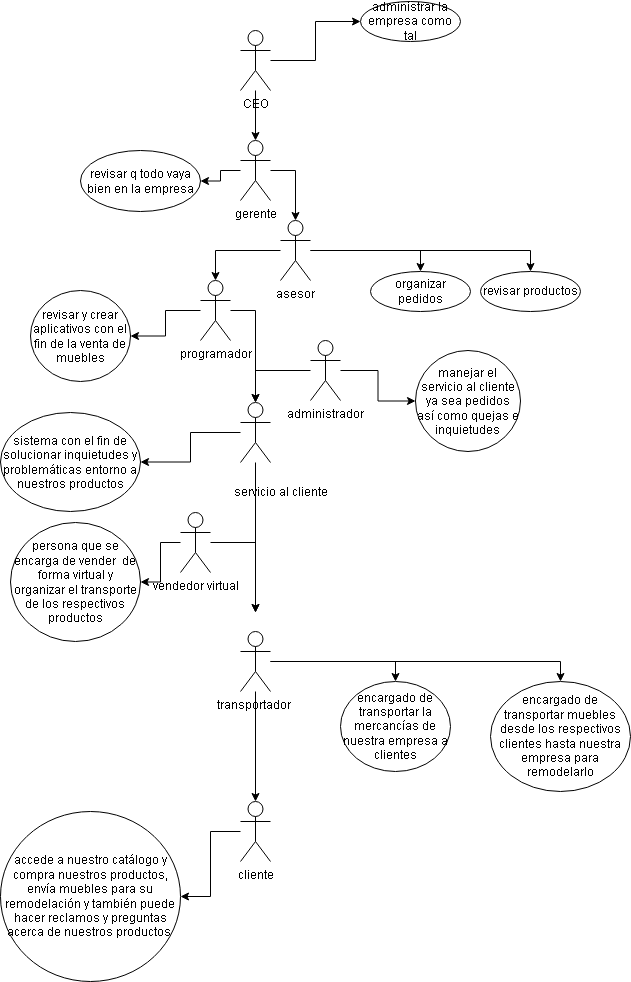

The diagram above was exported from draw.io. Its source (the exported page's mxGraphModel, read from the mxfile embedded in the PNG):
<mxGraphModel dx="866" dy="1619" grid="1" gridSize="10" guides="1" tooltips="1" connect="1" arrows="1" fold="1" page="1" pageScale="1" pageWidth="827" pageHeight="1169" math="0" shadow="0">
  <root>
    <mxCell id="0" />
    <mxCell id="1" parent="0" />
    <mxCell id="38AJ3Xvxhk7qYavxkDN1-59" style="edgeStyle=orthogonalEdgeStyle;rounded=0;orthogonalLoop=1;jettySize=auto;html=1;entryX=0.5;entryY=0;entryDx=0;entryDy=0;entryPerimeter=0;fontColor=#000000;" parent="1" source="38AJ3Xvxhk7qYavxkDN1-19" target="38AJ3Xvxhk7qYavxkDN1-20" edge="1">
      <mxGeometry relative="1" as="geometry" />
    </mxCell>
    <mxCell id="38AJ3Xvxhk7qYavxkDN1-74" style="edgeStyle=orthogonalEdgeStyle;rounded=0;orthogonalLoop=1;jettySize=auto;html=1;entryX=1;entryY=0.5;entryDx=0;entryDy=0;fontColor=#000000;" parent="1" source="38AJ3Xvxhk7qYavxkDN1-19" target="38AJ3Xvxhk7qYavxkDN1-71" edge="1">
      <mxGeometry relative="1" as="geometry" />
    </mxCell>
    <mxCell id="38AJ3Xvxhk7qYavxkDN1-19" value="programador" style="shape=umlActor;verticalLabelPosition=bottom;verticalAlign=top;html=1;fontColor=#000000;" parent="1" vertex="1">
      <mxGeometry x="210" y="119" width="30" height="60" as="geometry" />
    </mxCell>
    <mxCell id="38AJ3Xvxhk7qYavxkDN1-43" style="edgeStyle=orthogonalEdgeStyle;rounded=0;orthogonalLoop=1;jettySize=auto;html=1;entryX=0.5;entryY=0;entryDx=0;entryDy=0;entryPerimeter=0;fontColor=#000000;" parent="1" edge="1">
      <mxGeometry relative="1" as="geometry">
        <mxPoint x="265" y="301" as="sourcePoint" />
        <mxPoint x="265" y="451" as="targetPoint" />
      </mxGeometry>
    </mxCell>
    <mxCell id="38AJ3Xvxhk7qYavxkDN1-78" style="edgeStyle=orthogonalEdgeStyle;rounded=0;orthogonalLoop=1;jettySize=auto;html=1;entryX=1;entryY=0.5;entryDx=0;entryDy=0;fontColor=#000000;" parent="1" source="38AJ3Xvxhk7qYavxkDN1-20" target="38AJ3Xvxhk7qYavxkDN1-76" edge="1">
      <mxGeometry relative="1" as="geometry" />
    </mxCell>
    <mxCell id="38AJ3Xvxhk7qYavxkDN1-20" value="" style="shape=umlActor;verticalLabelPosition=bottom;verticalAlign=top;html=1;fontColor=#000000;" parent="1" vertex="1">
      <mxGeometry x="250" y="241" width="30" height="60" as="geometry" />
    </mxCell>
    <mxCell id="38AJ3Xvxhk7qYavxkDN1-61" style="edgeStyle=orthogonalEdgeStyle;rounded=0;orthogonalLoop=1;jettySize=auto;html=1;entryX=0.5;entryY=0;entryDx=0;entryDy=0;entryPerimeter=0;fontColor=#000000;" parent="1" source="38AJ3Xvxhk7qYavxkDN1-21" target="38AJ3Xvxhk7qYavxkDN1-22" edge="1">
      <mxGeometry relative="1" as="geometry" />
    </mxCell>
    <mxCell id="38AJ3Xvxhk7qYavxkDN1-68" style="edgeStyle=orthogonalEdgeStyle;rounded=0;orthogonalLoop=1;jettySize=auto;html=1;entryX=1;entryY=0.5;entryDx=0;entryDy=0;fontColor=#000000;" parent="1" source="38AJ3Xvxhk7qYavxkDN1-21" target="38AJ3Xvxhk7qYavxkDN1-64" edge="1">
      <mxGeometry relative="1" as="geometry" />
    </mxCell>
    <mxCell id="38AJ3Xvxhk7qYavxkDN1-21" value="gerente" style="shape=umlActor;verticalLabelPosition=bottom;verticalAlign=top;html=1;fontColor=#000000;" parent="1" vertex="1">
      <mxGeometry x="250" y="-21" width="30" height="60" as="geometry" />
    </mxCell>
    <mxCell id="38AJ3Xvxhk7qYavxkDN1-60" style="edgeStyle=orthogonalEdgeStyle;rounded=0;orthogonalLoop=1;jettySize=auto;html=1;entryX=0.5;entryY=0;entryDx=0;entryDy=0;entryPerimeter=0;fontColor=#000000;" parent="1" source="38AJ3Xvxhk7qYavxkDN1-22" target="38AJ3Xvxhk7qYavxkDN1-19" edge="1">
      <mxGeometry relative="1" as="geometry" />
    </mxCell>
    <mxCell id="38AJ3Xvxhk7qYavxkDN1-69" style="edgeStyle=orthogonalEdgeStyle;rounded=0;orthogonalLoop=1;jettySize=auto;html=1;fontColor=#000000;entryX=0.5;entryY=0;entryDx=0;entryDy=0;" parent="1" source="38AJ3Xvxhk7qYavxkDN1-22" target="38AJ3Xvxhk7qYavxkDN1-70" edge="1">
      <mxGeometry relative="1" as="geometry">
        <mxPoint x="410" y="89" as="targetPoint" />
      </mxGeometry>
    </mxCell>
    <mxCell id="38AJ3Xvxhk7qYavxkDN1-73" style="edgeStyle=orthogonalEdgeStyle;rounded=0;orthogonalLoop=1;jettySize=auto;html=1;entryX=0.5;entryY=0;entryDx=0;entryDy=0;fontColor=#000000;" parent="1" source="38AJ3Xvxhk7qYavxkDN1-22" target="38AJ3Xvxhk7qYavxkDN1-72" edge="1">
      <mxGeometry relative="1" as="geometry" />
    </mxCell>
    <mxCell id="38AJ3Xvxhk7qYavxkDN1-22" value="asesor" style="shape=umlActor;verticalLabelPosition=bottom;verticalAlign=top;html=1;fontColor=#000000;" parent="1" vertex="1">
      <mxGeometry x="290" y="59" width="30" height="60" as="geometry" />
    </mxCell>
    <mxCell id="38AJ3Xvxhk7qYavxkDN1-91" style="edgeStyle=orthogonalEdgeStyle;rounded=0;orthogonalLoop=1;jettySize=auto;html=1;entryX=1;entryY=0.5;entryDx=0;entryDy=0;fontColor=#000000;" parent="1" source="38AJ3Xvxhk7qYavxkDN1-23" target="38AJ3Xvxhk7qYavxkDN1-79" edge="1">
      <mxGeometry relative="1" as="geometry" />
    </mxCell>
    <mxCell id="38AJ3Xvxhk7qYavxkDN1-23" value="cliente" style="shape=umlActor;verticalLabelPosition=bottom;verticalAlign=top;html=1;fontColor=#000000;" parent="1" vertex="1">
      <mxGeometry x="250" y="640" width="30" height="60" as="geometry" />
    </mxCell>
    <mxCell id="38AJ3Xvxhk7qYavxkDN1-34" value="servicio al cliente" style="text;html=1;align=center;verticalAlign=middle;resizable=0;points=[];autosize=1;strokeColor=none;fillColor=none;fontColor=#000000;" parent="1" vertex="1">
      <mxGeometry x="235" y="321" width="110" height="20" as="geometry" />
    </mxCell>
    <mxCell id="38AJ3Xvxhk7qYavxkDN1-87" style="edgeStyle=orthogonalEdgeStyle;rounded=0;orthogonalLoop=1;jettySize=auto;html=1;entryX=0.5;entryY=0;entryDx=0;entryDy=0;fontColor=#000000;" parent="1" source="38AJ3Xvxhk7qYavxkDN1-36" target="38AJ3Xvxhk7qYavxkDN1-86" edge="1">
      <mxGeometry relative="1" as="geometry" />
    </mxCell>
    <mxCell id="38AJ3Xvxhk7qYavxkDN1-88" style="edgeStyle=orthogonalEdgeStyle;rounded=0;orthogonalLoop=1;jettySize=auto;html=1;entryX=0.5;entryY=0;entryDx=0;entryDy=0;fontColor=#000000;" parent="1" source="38AJ3Xvxhk7qYavxkDN1-36" target="38AJ3Xvxhk7qYavxkDN1-85" edge="1">
      <mxGeometry relative="1" as="geometry" />
    </mxCell>
    <mxCell id="38AJ3Xvxhk7qYavxkDN1-92" style="edgeStyle=orthogonalEdgeStyle;rounded=0;orthogonalLoop=1;jettySize=auto;html=1;entryX=0.5;entryY=0;entryDx=0;entryDy=0;entryPerimeter=0;fontColor=#000000;" parent="1" source="38AJ3Xvxhk7qYavxkDN1-36" target="38AJ3Xvxhk7qYavxkDN1-23" edge="1">
      <mxGeometry relative="1" as="geometry" />
    </mxCell>
    <mxCell id="38AJ3Xvxhk7qYavxkDN1-36" value="transportador&amp;nbsp;" style="shape=umlActor;verticalLabelPosition=bottom;verticalAlign=top;html=1;fontColor=#000000;" parent="1" vertex="1">
      <mxGeometry x="250" y="470" width="30" height="60" as="geometry" />
    </mxCell>
    <mxCell id="38AJ3Xvxhk7qYavxkDN1-46" style="edgeStyle=orthogonalEdgeStyle;rounded=0;orthogonalLoop=1;jettySize=auto;html=1;entryX=0.5;entryY=0;entryDx=0;entryDy=0;entryPerimeter=0;fontColor=#000000;" parent="1" source="38AJ3Xvxhk7qYavxkDN1-37" edge="1">
      <mxGeometry relative="1" as="geometry">
        <mxPoint x="265" y="451" as="targetPoint" />
      </mxGeometry>
    </mxCell>
    <mxCell id="38AJ3Xvxhk7qYavxkDN1-82" style="edgeStyle=orthogonalEdgeStyle;rounded=0;orthogonalLoop=1;jettySize=auto;html=1;entryX=1;entryY=0.5;entryDx=0;entryDy=0;fontColor=#000000;" parent="1" source="38AJ3Xvxhk7qYavxkDN1-37" target="38AJ3Xvxhk7qYavxkDN1-80" edge="1">
      <mxGeometry relative="1" as="geometry" />
    </mxCell>
    <mxCell id="38AJ3Xvxhk7qYavxkDN1-37" value="vendedor virtual" style="shape=umlActor;verticalLabelPosition=bottom;verticalAlign=top;html=1;fontColor=#000000;" parent="1" vertex="1">
      <mxGeometry x="190" y="351" width="30" height="60" as="geometry" />
    </mxCell>
    <mxCell id="38AJ3Xvxhk7qYavxkDN1-54" style="edgeStyle=orthogonalEdgeStyle;rounded=0;orthogonalLoop=1;jettySize=auto;html=1;entryX=0.5;entryY=0;entryDx=0;entryDy=0;entryPerimeter=0;fontColor=#000000;" parent="1" source="38AJ3Xvxhk7qYavxkDN1-38" target="38AJ3Xvxhk7qYavxkDN1-21" edge="1">
      <mxGeometry relative="1" as="geometry" />
    </mxCell>
    <mxCell id="38AJ3Xvxhk7qYavxkDN1-66" style="edgeStyle=orthogonalEdgeStyle;rounded=0;orthogonalLoop=1;jettySize=auto;html=1;entryX=0;entryY=0.5;entryDx=0;entryDy=0;fontColor=#000000;" parent="1" source="38AJ3Xvxhk7qYavxkDN1-38" target="38AJ3Xvxhk7qYavxkDN1-65" edge="1">
      <mxGeometry relative="1" as="geometry" />
    </mxCell>
    <mxCell id="38AJ3Xvxhk7qYavxkDN1-38" value="CEO" style="shape=umlActor;verticalLabelPosition=bottom;verticalAlign=top;html=1;fontColor=#000000;" parent="1" vertex="1">
      <mxGeometry x="250" y="-131" width="30" height="60" as="geometry" />
    </mxCell>
    <mxCell id="38AJ3Xvxhk7qYavxkDN1-63" style="edgeStyle=orthogonalEdgeStyle;rounded=0;orthogonalLoop=1;jettySize=auto;html=1;entryX=0.5;entryY=0;entryDx=0;entryDy=0;entryPerimeter=0;fontColor=#000000;" parent="1" source="38AJ3Xvxhk7qYavxkDN1-62" target="38AJ3Xvxhk7qYavxkDN1-20" edge="1">
      <mxGeometry relative="1" as="geometry" />
    </mxCell>
    <mxCell id="38AJ3Xvxhk7qYavxkDN1-77" style="edgeStyle=orthogonalEdgeStyle;rounded=0;orthogonalLoop=1;jettySize=auto;html=1;entryX=0;entryY=0.5;entryDx=0;entryDy=0;fontColor=#000000;" parent="1" source="38AJ3Xvxhk7qYavxkDN1-62" target="38AJ3Xvxhk7qYavxkDN1-75" edge="1">
      <mxGeometry relative="1" as="geometry" />
    </mxCell>
    <mxCell id="38AJ3Xvxhk7qYavxkDN1-62" value="administrador" style="shape=umlActor;verticalLabelPosition=bottom;verticalAlign=top;html=1;fontColor=#000000;" parent="1" vertex="1">
      <mxGeometry x="320" y="179" width="30" height="60" as="geometry" />
    </mxCell>
    <mxCell id="38AJ3Xvxhk7qYavxkDN1-64" value="revisar q todo vaya bien en la empresa" style="ellipse;whiteSpace=wrap;html=1;align=center;fontColor=#000000;" parent="1" vertex="1">
      <mxGeometry x="90" y="-11" width="120" height="61" as="geometry" />
    </mxCell>
    <mxCell id="38AJ3Xvxhk7qYavxkDN1-65" value="administrar la empresa como tal" style="ellipse;whiteSpace=wrap;html=1;align=center;fontColor=#000000;" parent="1" vertex="1">
      <mxGeometry x="370" y="-160" width="100" height="40" as="geometry" />
    </mxCell>
    <mxCell id="38AJ3Xvxhk7qYavxkDN1-70" value="organizar pedidos" style="ellipse;whiteSpace=wrap;html=1;align=center;fontColor=#000000;" parent="1" vertex="1">
      <mxGeometry x="380" y="110" width="100" height="40" as="geometry" />
    </mxCell>
    <mxCell id="38AJ3Xvxhk7qYavxkDN1-71" value="revisar y crear aplicativos con el fin de la venta de muebles" style="ellipse;whiteSpace=wrap;html=1;align=center;fontColor=#000000;" parent="1" vertex="1">
      <mxGeometry x="40" y="129" width="100" height="91" as="geometry" />
    </mxCell>
    <mxCell id="38AJ3Xvxhk7qYavxkDN1-72" value="revisar productos" style="ellipse;whiteSpace=wrap;html=1;align=center;fontColor=#000000;" parent="1" vertex="1">
      <mxGeometry x="490" y="110" width="100" height="40" as="geometry" />
    </mxCell>
    <mxCell id="38AJ3Xvxhk7qYavxkDN1-75" value="manejar el servicio al cliente ya sea pedidos así como quejas e inquietudes" style="ellipse;whiteSpace=wrap;html=1;align=center;fontColor=#000000;" parent="1" vertex="1">
      <mxGeometry x="425" y="189" width="105" height="101" as="geometry" />
    </mxCell>
    <mxCell id="38AJ3Xvxhk7qYavxkDN1-76" value="sistema con el fin de solucionar inquietudes y problemáticas entorno a nuestros productos" style="ellipse;whiteSpace=wrap;html=1;align=center;fontColor=#000000;" parent="1" vertex="1">
      <mxGeometry x="10" y="251" width="140" height="99" as="geometry" />
    </mxCell>
    <mxCell id="38AJ3Xvxhk7qYavxkDN1-79" value="accede a nuestro catálogo y compra nuestros productos, envía muebles para su remodelación y también puede hacer reclamos y preguntas acerca de nuestros productos&amp;nbsp;" style="ellipse;whiteSpace=wrap;html=1;align=center;fontColor=#000000;" parent="1" vertex="1">
      <mxGeometry x="10" y="650" width="180" height="170" as="geometry" />
    </mxCell>
    <mxCell id="38AJ3Xvxhk7qYavxkDN1-80" value="persona que se encarga de vender&amp;nbsp; de forma virtual y organizar el transporte de los respectivos productos" style="ellipse;whiteSpace=wrap;html=1;align=center;fontColor=#000000;" parent="1" vertex="1">
      <mxGeometry x="20" y="361" width="130" height="119" as="geometry" />
    </mxCell>
    <mxCell id="38AJ3Xvxhk7qYavxkDN1-85" value="encargado de transportar muebles desde los respectivos clientes hasta nuestra empresa para remodelarlo" style="ellipse;whiteSpace=wrap;html=1;align=center;fontColor=#000000;" parent="1" vertex="1">
      <mxGeometry x="500" y="520" width="140" height="110" as="geometry" />
    </mxCell>
    <mxCell id="38AJ3Xvxhk7qYavxkDN1-86" value="encargado de transportar la mercancías de nuestra empresa a clientes" style="ellipse;whiteSpace=wrap;html=1;align=center;fontColor=#000000;" parent="1" vertex="1">
      <mxGeometry x="350" y="520" width="110" height="90" as="geometry" />
    </mxCell>
  </root>
</mxGraphModel>